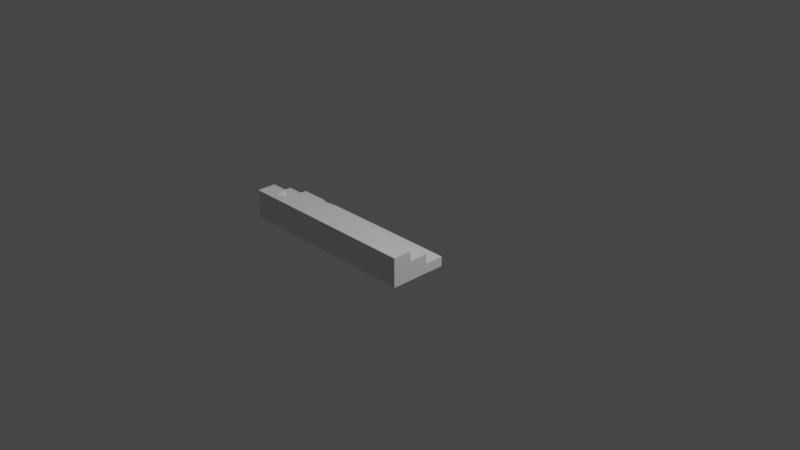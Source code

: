 # Source: step3.blend  (saved by Blender 2.80.75; exported with 4.5.12 LTS)
import bpy
from mathutils import Matrix  # noqa: F401  (used for matrix-valued properties, if any)

bpy.ops.wm.read_factory_settings(use_empty=True)
scene = bpy.context.scene
scene.name = 'Scene'

# ---- collections
col_collection = bpy.data.collections.new('Collection'); scene.collection.children.link(col_collection)

# ---- materials (node trees are filled in below, after node groups)
mat_material = bpy.data.materials.new('Material')
mat_material.alpha_threshold = 0.0
mat_material.use_transparent_shadow = False
mat_material.line_color = (0.0, 0.0, 0.0, 1.0)

# ---- material node trees
mat_material.use_nodes = True; mat_material.node_tree.nodes.clear()
_N = mat_material.node_tree.nodes; _L = mat_material.node_tree.links
n0 = _N.new('ShaderNodeOutputMaterial'); n0.name = 'Material Output'; n0.location = (300, 300)
n1 = _N.new('ShaderNodeBsdfPrincipled'); n1.name = 'Principled BSDF'; n1.location = (10, 300)
n1.distribution = 'GGX'
n1.subsurface_method = 'BURLEY'
n1.inputs[2].default_value = 0.4
n1.inputs[3].default_value = 1.45
n1.inputs[27].default_value = (0.0, 0.0, 0.0, 1.0)
n1.inputs[28].default_value = 1.0
_L.new(n1.outputs[0], n0.inputs[0])
n0.is_active_output = True

# ---- world
world_world = bpy.data.worlds.new('World'); scene.world = world_world
world_world.use_nodes = True; world_world.node_tree.nodes.clear()
_N = world_world.node_tree.nodes; _L = world_world.node_tree.links
n0 = _N.new('ShaderNodeOutputWorld'); n0.name = 'World Output'; n0.location = (300, 300)
n1 = _N.new('ShaderNodeBackground'); n1.name = 'Background'; n1.location = (10, 300)
n1.inputs[0].default_value = (0.05088, 0.05088, 0.05088, 1.0)
_L.new(n1.outputs[0], n0.inputs[0])
n0.is_active_output = True
world_world.color = (0.05088, 0.05088, 0.05088)
world_world.use_sun_shadow = False
world_world.sun_shadow_jitter_overblur = 0.0

# ---- cameras
cam_camera = bpy.data.cameras.new('Camera')
cam_camera.clip_end = 100.0
cam_camera.ortho_scale = 7.314

# ---- lights
light_light = bpy.data.lights.new('Light', 'POINT')
light_light.transmission_factor = 0.0
light_light.energy = 1000.0
light_light.shadow_soft_size = 0.1
light_light.shadow_maximum_resolution = 0.006
light_light.use_absolute_resolution = True

# ---- meshes
me_cube = bpy.data.meshes.new('Cube')
me_cube.from_pydata([(1.0, 1.0, 1.0), (1.0, 1.0, -1.0), (1.0, -1.0, 1.0), (1.0, -1.0, -1.0), (-1.0, 1.0, 1.0), (-1.0, 1.0, -1.0), (-1.0, -1.0, 1.0), (-1.0, -1.0, -1.0), (1.0, 0.3333, 3.0), (1.0, 0.3333, 1.0), (1.0, -1.0, 3.0), (1.0, -1.0, 1.0), (-1.0, 0.3333, 3.0), (-1.0, 0.3333, 1.0), (-1.0, -1.0, 3.0), (-1.0, -1.0, 1.0), (1.0, -0.3333, 5.0), (1.0, -0.3333, 3.0), (1.0, -1.0, 5.0), (1.0, -1.0, 3.0), (-1.0, -0.3333, 5.0), (-1.0, -0.3333, 3.0), (-1.0, -1.0, 5.0), (-1.0, -1.0, 3.0), (-0.6868, 0.9144, 1.0), (-0.5223, 1.0, 1.0), (-0.6868, 1.0, -0.6199), (-0.6904, 1.0, 1.0), (-0.8019, -0.7166, 5.0), (0.4125, -0.3333, 5.0), (-0.8031, -0.3333, 3.588), (-0.8058, -0.3333, 5.0)], [], [(0, 25, 24, 27, 4, 6, 2), (3, 2, 6, 7), (7, 6, 4, 5), (5, 1, 3, 7), (1, 0, 2, 3), (5, 4, 27, 26, 25, 0, 1), (8, 12, 14, 10), (11, 10, 14, 15), (15, 14, 12, 13), (13, 9, 11, 15), (9, 8, 10, 11), (13, 12, 8, 9), (16, 29, 28, 31, 20, 22, 18), (19, 18, 22, 23), (23, 22, 20, 21), (21, 17, 19, 23), (17, 16, 18, 19), (21, 20, 31, 30, 29, 16, 17), (24, 26, 27), (26, 24, 25), (28, 30, 31), (30, 28, 29)])
_uv = me_cube.uv_layers.new(name='UVMap')
_uv.uv.foreach_set('vector', [0.375, 0.0, 0.5653, 0.0, 0.5858, 0.0107, 0.5863, 0.0, 0.625, 0.0, 0.625, 0.25, 0.375, 0.25, 0.375, 0.25, 0.625, 0.25, 0.625, 0.5, 0.375, 0.5, 0.375, 0.5, 0.625, 0.5, 0.625, 0.75, 0.375, 0.75, 0.375, 0.75, 0.625, 0.75, 0.625, 1.0, 0.375, 1.0, 0.125, 0.5, 0.375, 0.5, 0.375, 0.75, 0.125, 0.75, 0.625, 0.5, 0.875, 0.5, 0.875, 0.5387, 0.6725, 0.5392, 0.875, 0.5597, 0.875, 0.75, 0.625, 0.75, 0.375, 0.0, 0.625, 0.0, 0.625, 0.25, 0.375, 0.25, 0.375, 0.25, 0.625, 0.25, 0.625, 0.5, 0.375, 0.5, 0.375, 0.5, 0.625, 0.5, 0.625, 0.75, 0.375, 0.75, 0.375, 0.75, 0.625, 0.75, 0.625, 1.0, 0.375, 1.0, 0.125, 0.5, 0.375, 0.5, 0.375, 0.75, 0.125, 0.75, 0.625, 0.5, 0.875, 0.5, 0.875, 0.75, 0.625, 0.75, 0.375, 0.0, 0.4484, 0.0, 0.6002, 0.1437, 0.6007, 0.0, 0.625, 0.0, 0.625, 0.25, 0.375, 0.25, 0.375, 0.25, 0.625, 0.25, 0.625, 0.5, 0.375, 0.5, 0.375, 0.5, 0.625, 0.5, 0.625, 0.75, 0.375, 0.75, 0.375, 0.75, 0.625, 0.75, 0.625, 1.0, 0.375, 1.0, 0.125, 0.5, 0.375, 0.5, 0.375, 0.75, 0.125, 0.75, 0.625, 0.5, 0.875, 0.5, 0.875, 0.5243, 0.6985, 0.5246, 0.875, 0.6766, 0.875, 0.75, 0.625, 0.75, 0.4737, 0.0, 0.4631, 0.0, 0.4728, 0.003094, 0.4631, 1.0, 0.4737, 1.0, 0.4728, 0.9792, 0.375, 0.2284, 0.375, 0.2453, 0.3825, 0.2407, 0.125, 0.5047, 0.125, 0.5216, 0.2771, 0.5107])
me_cube.materials.append(mat_material)
me_cube.use_remesh_preserve_volume = False
me_cube.use_remesh_preserve_attributes = False
me_cube.use_mirror_vertex_groups = False
me_cube.update()

# ---- objects
ob_cube = bpy.data.objects.new('Cube', me_cube)
ob_light = bpy.data.objects.new('Light', light_light)
ob_camera = bpy.data.objects.new('Camera', cam_camera)

# ---- transforms, parenting, visibility, modifiers, constraints
ob_cube.location = (0.0, -0.7, 0.05)
ob_cube.scale = (1.0, 0.3, 0.05)
ob_cube.lock_rotations_4d = False
ob_cube.empty_display_type = 'ARROWS'
ob_cube.lineart.crease_threshold = 0.0
ob_light.location = (4.076, 1.005, 5.904)
ob_light.rotation_euler = (0.6503, 0.05522, 1.866)
ob_light.lock_rotations_4d = False
ob_light.empty_display_type = 'ARROWS'
ob_light.color = (0.0, 0.0, 0.0, 0.0)
ob_light.lineart.crease_threshold = 0.0
ob_camera.location = (7.359, -6.926, 4.958)
ob_camera.rotation_euler = (1.109, 0.0, 0.8149)
ob_camera.lock_rotations_4d = False
ob_camera.empty_display_type = 'ARROWS'
ob_camera.color = (0.0, 0.0, 0.0, 0.0)
ob_camera.display_type = 'WIRE'
ob_camera.lineart.crease_threshold = 0.0

# ---- collection membership
col_collection.objects.link(ob_cube)
col_collection.objects.link(ob_light)
col_collection.objects.link(ob_camera)

# ---- scene / render settings (as saved in the file)
scene.camera = ob_camera
scene.frame_start = 1; scene.frame_end = 250; scene.frame_set(1)
scene.render.engine = 'BLENDER_EEVEE_NEXT'
scene.cycles.use_denoising = False
scene.cycles.samples = 128
scene.cycles.sampling_pattern = 'TABULATED_SOBOL'
scene.cycles.use_adaptive_sampling = False
scene.cycles.use_light_tree = False
scene.view_settings.view_transform = 'Filmic'
bpy.context.view_layer.update()
